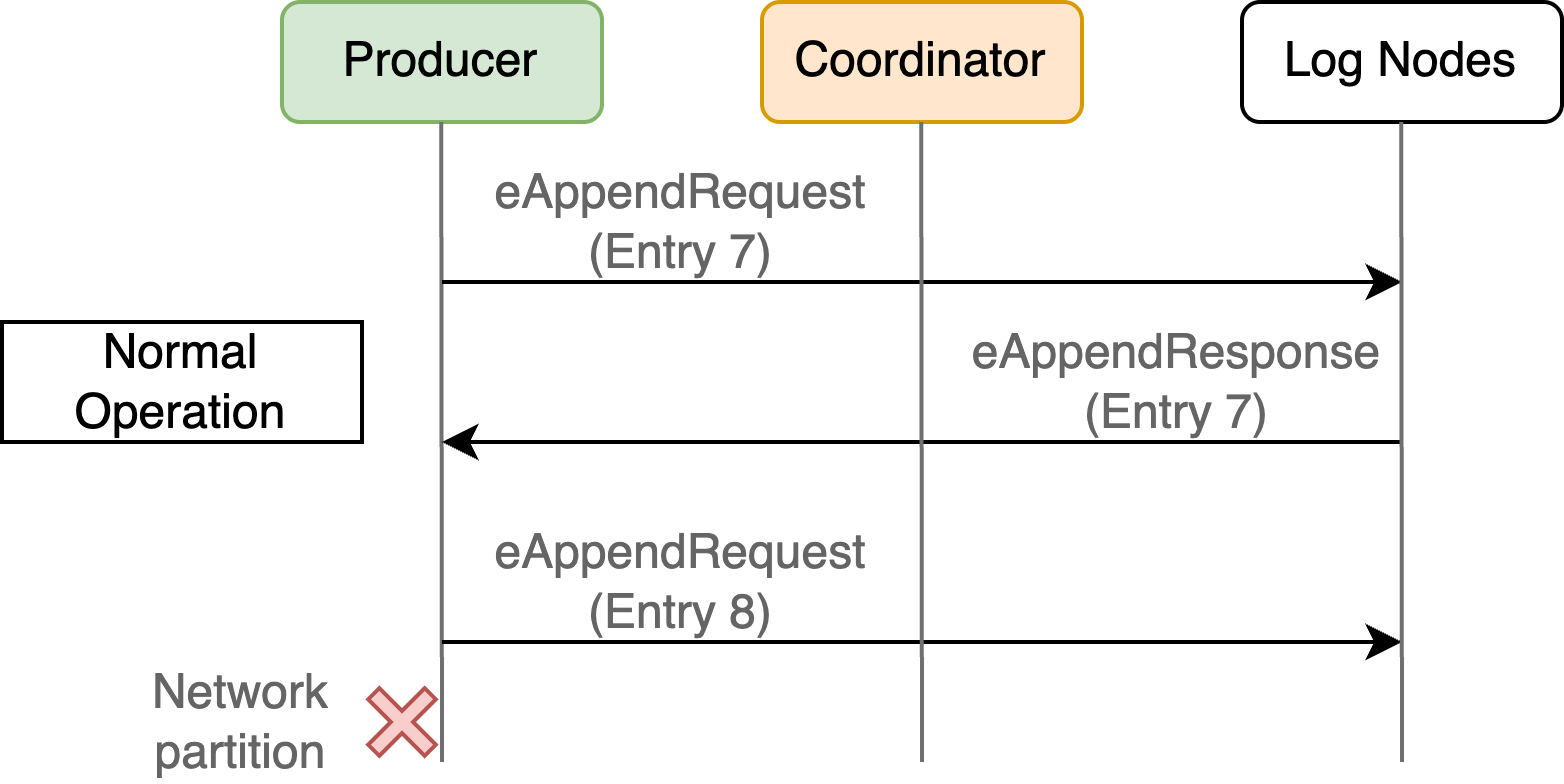

The diagram above was exported from draw.io. Its source (the exported page's mxGraphModel, read from the mxfile embedded in the PNG):
<mxGraphModel dx="579" dy="469" grid="1" gridSize="10" guides="1" tooltips="1" connect="1" arrows="1" fold="1" page="1" pageScale="1" pageWidth="827" pageHeight="1169" math="0" shadow="0">
  <root>
    <mxCell id="0" />
    <mxCell id="1" parent="0" />
    <mxCell id="3Fp9vm915HMdPBx6O-zo-1" value="Producer" style="rounded=1;whiteSpace=wrap;html=1;fillColor=#d5e8d4;strokeColor=#82b366;" vertex="1" parent="1">
      <mxGeometry x="160" y="300" width="80" height="30" as="geometry" />
    </mxCell>
    <mxCell id="aLCCxEJlOZLy4f5okdO4-1" value="Log Nodes" style="rounded=1;whiteSpace=wrap;html=1;" vertex="1" parent="1">
      <mxGeometry x="400" y="300" width="80" height="30" as="geometry" />
    </mxCell>
    <mxCell id="qP-UDDMrSEaz48UdY9cG-1" value="Coordinator" style="rounded=1;whiteSpace=wrap;html=1;fillColor=#ffe6cc;strokeColor=#d79b00;" vertex="1" parent="1">
      <mxGeometry x="280" y="300" width="80" height="30" as="geometry" />
    </mxCell>
    <mxCell id="qP-UDDMrSEaz48UdY9cG-2" value="" style="endArrow=none;html=1;rounded=0;strokeColor=light-dark(#707070, #ededed);" edge="1" parent="1">
      <mxGeometry width="50" height="50" relative="1" as="geometry">
        <mxPoint x="200" y="490" as="sourcePoint" />
        <mxPoint x="199.80999999999997" y="330" as="targetPoint" />
      </mxGeometry>
    </mxCell>
    <mxCell id="qP-UDDMrSEaz48UdY9cG-4" value="Normal Operation" style="rounded=0;whiteSpace=wrap;html=1;" vertex="1" parent="1">
      <mxGeometry x="90" y="380" width="90" height="30" as="geometry" />
    </mxCell>
    <mxCell id="TGk5Pb26qK4JV4w73mlu-1" value="" style="shape=cross;whiteSpace=wrap;html=1;fillColor=#f8cecc;strokeColor=#b85450;rotation=45;" vertex="1" parent="1">
      <mxGeometry x="180.00213562373096" y="470.00213562373096" width="20" height="20" as="geometry" />
    </mxCell>
    <mxCell id="TGk5Pb26qK4JV4w73mlu-4" value="" style="endArrow=classic;html=1;rounded=0;" edge="1" parent="1">
      <mxGeometry width="50" height="50" relative="1" as="geometry">
        <mxPoint x="200" y="370" as="sourcePoint" />
        <mxPoint x="440" y="370" as="targetPoint" />
      </mxGeometry>
    </mxCell>
    <mxCell id="TGk5Pb26qK4JV4w73mlu-5" value="eAppendRequest&lt;br&gt;(Entry 7)" style="text;html=1;align=center;verticalAlign=middle;whiteSpace=wrap;rounded=0;fontColor=#656565;" vertex="1" parent="1">
      <mxGeometry x="230" y="340" width="60" height="30" as="geometry" />
    </mxCell>
    <mxCell id="TGk5Pb26qK4JV4w73mlu-6" value="eAppendResponse&lt;br&gt;(Entry 7)" style="text;html=1;align=center;verticalAlign=middle;whiteSpace=wrap;rounded=0;fontColor=#656565;" vertex="1" parent="1">
      <mxGeometry x="354" y="380" width="60" height="30" as="geometry" />
    </mxCell>
    <mxCell id="TGk5Pb26qK4JV4w73mlu-7" value="" style="endArrow=classic;html=1;rounded=0;" edge="1" parent="1">
      <mxGeometry width="50" height="50" relative="1" as="geometry">
        <mxPoint x="440" y="410" as="sourcePoint" />
        <mxPoint x="200" y="410" as="targetPoint" />
      </mxGeometry>
    </mxCell>
    <mxCell id="TGk5Pb26qK4JV4w73mlu-8" value="eAppendRequest&lt;br&gt;(Entry 8)" style="text;html=1;align=center;verticalAlign=middle;whiteSpace=wrap;rounded=0;fontColor=#656565;" vertex="1" parent="1">
      <mxGeometry x="230" y="430" width="60" height="30" as="geometry" />
    </mxCell>
    <mxCell id="TGk5Pb26qK4JV4w73mlu-9" value="" style="endArrow=classic;html=1;rounded=0;" edge="1" parent="1">
      <mxGeometry width="50" height="50" relative="1" as="geometry">
        <mxPoint x="200" y="460" as="sourcePoint" />
        <mxPoint x="440" y="460" as="targetPoint" />
      </mxGeometry>
    </mxCell>
    <mxCell id="TGk5Pb26qK4JV4w73mlu-13" value="Network partition" style="text;html=1;align=center;verticalAlign=middle;whiteSpace=wrap;rounded=0;fontColor=#656565;" vertex="1" parent="1">
      <mxGeometry x="120" y="465" width="60" height="30" as="geometry" />
    </mxCell>
    <mxCell id="TGk5Pb26qK4JV4w73mlu-14" value="" style="endArrow=none;html=1;rounded=0;strokeColor=light-dark(#707070, #ededed);" edge="1" parent="1">
      <mxGeometry width="50" height="50" relative="1" as="geometry">
        <mxPoint x="320" y="490" as="sourcePoint" />
        <mxPoint x="319.81" y="330" as="targetPoint" />
      </mxGeometry>
    </mxCell>
    <mxCell id="TGk5Pb26qK4JV4w73mlu-15" value="" style="endArrow=none;html=1;rounded=0;strokeColor=light-dark(#707070, #ededed);" edge="1" parent="1">
      <mxGeometry width="50" height="50" relative="1" as="geometry">
        <mxPoint x="440.00000000000006" y="490" as="sourcePoint" />
        <mxPoint x="439.81" y="330" as="targetPoint" />
      </mxGeometry>
    </mxCell>
  </root>
</mxGraphModel>